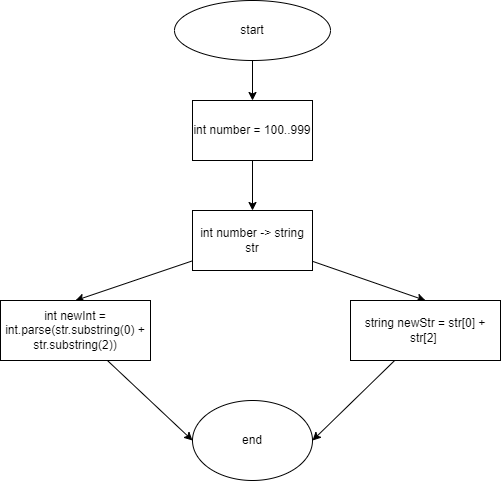

The diagram above was exported from draw.io. Its source (the exported page's mxGraphModel, read from the mxfile embedded in the PNG):
<mxGraphModel dx="753" dy="377" grid="1" gridSize="10" guides="1" tooltips="1" connect="1" arrows="1" fold="1" page="1" pageScale="1" pageWidth="827" pageHeight="1169" math="0" shadow="0">
  <root>
    <mxCell id="0" />
    <mxCell id="1" parent="0" />
    <mxCell id="4" style="edgeStyle=none;html=1;entryX=0.5;entryY=0;entryDx=0;entryDy=0;" parent="1" source="2" target="3" edge="1">
      <mxGeometry relative="1" as="geometry" />
    </mxCell>
    <mxCell id="2" value="start" style="ellipse;whiteSpace=wrap;html=1;" parent="1" vertex="1">
      <mxGeometry x="354" y="20" width="156" height="60" as="geometry" />
    </mxCell>
    <mxCell id="89" style="edgeStyle=none;html=1;entryX=0.5;entryY=0;entryDx=0;entryDy=0;" parent="1" source="3" target="87" edge="1">
      <mxGeometry relative="1" as="geometry" />
    </mxCell>
    <mxCell id="3" value="int number = 100..999" style="rounded=0;whiteSpace=wrap;html=1;" parent="1" vertex="1">
      <mxGeometry x="372" y="120" width="120" height="60" as="geometry" />
    </mxCell>
    <mxCell id="17" value="end" style="ellipse;whiteSpace=wrap;html=1;" parent="1" vertex="1">
      <mxGeometry x="372" y="420" width="120" height="80" as="geometry" />
    </mxCell>
    <mxCell id="95" style="edgeStyle=none;html=1;entryX=0.5;entryY=0;entryDx=0;entryDy=0;" edge="1" parent="1" source="87" target="94">
      <mxGeometry relative="1" as="geometry" />
    </mxCell>
    <mxCell id="97" style="edgeStyle=none;html=1;entryX=0.5;entryY=0;entryDx=0;entryDy=0;" edge="1" parent="1" source="87" target="96">
      <mxGeometry relative="1" as="geometry" />
    </mxCell>
    <mxCell id="87" value="int number -&amp;gt; string str" style="rounded=0;whiteSpace=wrap;html=1;" parent="1" vertex="1">
      <mxGeometry x="372" y="230" width="120" height="60" as="geometry" />
    </mxCell>
    <mxCell id="99" style="edgeStyle=none;html=1;entryX=0;entryY=0.5;entryDx=0;entryDy=0;" edge="1" parent="1" source="94" target="17">
      <mxGeometry relative="1" as="geometry" />
    </mxCell>
    <mxCell id="94" value="int newInt = int.parse(str.substring(0) + str.substring(2))" style="rounded=0;whiteSpace=wrap;html=1;" vertex="1" parent="1">
      <mxGeometry x="180" y="320" width="150" height="60" as="geometry" />
    </mxCell>
    <mxCell id="100" style="edgeStyle=none;html=1;entryX=1;entryY=0.5;entryDx=0;entryDy=0;" edge="1" parent="1" source="96" target="17">
      <mxGeometry relative="1" as="geometry" />
    </mxCell>
    <mxCell id="96" value="string newStr = str[0] + str[2]&amp;nbsp;" style="rounded=0;whiteSpace=wrap;html=1;" vertex="1" parent="1">
      <mxGeometry x="530" y="320" width="150" height="60" as="geometry" />
    </mxCell>
  </root>
</mxGraphModel>